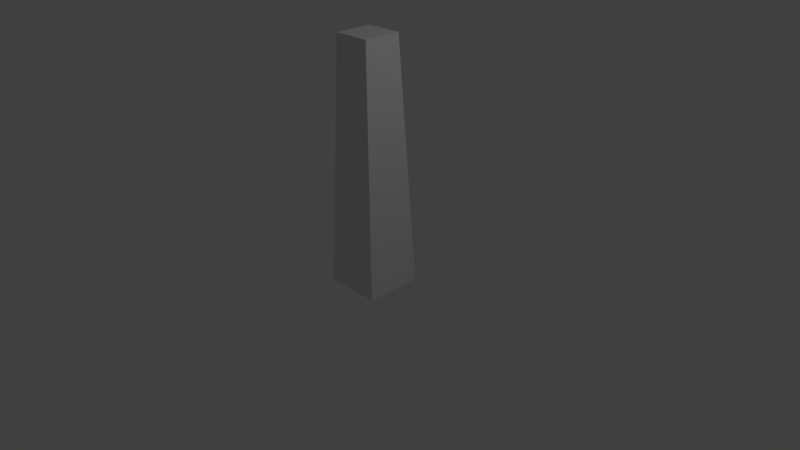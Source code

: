 # Source: limb.blend  (saved by Blender 2.77.0; exported with 4.5.12 LTS)
import bpy
from mathutils import Matrix  # noqa: F401  (used for matrix-valued properties, if any)

bpy.ops.wm.read_factory_settings(use_empty=True)
scene = bpy.context.scene
scene.name = 'Scene'

# ---- collections
col_collection_1 = bpy.data.collections.new('Collection 1'); scene.collection.children.link(col_collection_1)

# ---- materials (node trees are filled in below, after node groups)
mat_material = bpy.data.materials.new('Material')
mat_material.alpha_threshold = 0.0
mat_material.use_transparent_shadow = False
mat_material.roughness = 0.5
mat_material.line_color = (0.0, 0.0, 0.0, 1.0)

# ---- material node trees

# ---- world
world_world = bpy.data.worlds.new('World'); scene.world = world_world
world_world.color = (0.05088, 0.05088, 0.05088)
world_world.use_sun_shadow = False
world_world.sun_shadow_jitter_overblur = 0.0
world_world.cycles.sampling_method = 'MANUAL'

# ---- cameras
cam_camera = bpy.data.cameras.new('Camera')
cam_camera.clip_end = 100.0
cam_camera.lens = 35.0
cam_camera.sensor_width = 32.0
cam_camera.sensor_height = 18.0
cam_camera.ortho_scale = 7.314
cam_camera.dof.focus_distance = 0.0
cam_camera.dof.aperture_fstop = 128.0

# ---- lights
light_lamp = bpy.data.lights.new('Lamp', 'POINT')
light_lamp.transmission_factor = 0.0
light_lamp.cutoff_distance = 30.0
light_lamp.energy = 100.0
light_lamp.shadow_buffer_clip_start = 1.001
light_lamp.shadow_soft_size = 0.1
light_lamp.shadow_maximum_resolution = 0.006
light_lamp.use_absolute_resolution = True

# ---- meshes
me_cube = bpy.data.meshes.new('Cube')
me_cube.from_pydata([(0.25, 0.25, 2.875), (0.25, -0.25, 2.875), (0.375, -0.375, -0.375), (0.375, 0.375, -0.375), (-0.25, 0.25, 2.875), (-0.25, -0.25, 2.875), (-0.375, -0.375, -0.375), (-0.375, 0.375, -0.375)], [], [(0, 1, 2, 3), (4, 7, 6, 5), (0, 4, 5, 1), (1, 5, 6, 2), (2, 6, 7, 3), (4, 0, 3, 7)])
me_cube.materials.append(mat_material)
me_cube.use_remesh_preserve_volume = False
me_cube.use_remesh_preserve_attributes = False
me_cube.use_mirror_vertex_groups = False
me_cube.update()

# ---- objects
ob_cube = bpy.data.objects.new('Cube', me_cube)
ob_lamp = bpy.data.objects.new('Lamp', light_lamp)
ob_camera = bpy.data.objects.new('Camera', cam_camera)

# ---- transforms, parenting, visibility, modifiers, constraints
ob_cube.location = (0.0, 0.0, 0.0)
ob_cube.lock_rotations_4d = False
ob_cube.empty_display_type = 'ARROWS'
ob_cube.lineart.crease_threshold = 0.0
ob_lamp.location = (4.076, 1.005, 5.904)
ob_lamp.rotation_euler = (0.6503, 0.05522, 1.866)
ob_lamp.lock_rotations_4d = False
ob_lamp.empty_display_type = 'ARROWS'
ob_lamp.color = (0.0, 0.0, 0.0, 0.0)
ob_lamp.lineart.crease_threshold = 0.0
ob_camera.location = (7.481, -6.508, 5.344)
ob_camera.rotation_euler = (1.109, 0.01082, 0.8149)
ob_camera.lock_rotations_4d = False
ob_camera.empty_display_type = 'ARROWS'
ob_camera.color = (0.0, 0.0, 0.0, 0.0)
ob_camera.display_type = 'WIRE'
ob_camera.lineart.crease_threshold = 0.0

# ---- collection membership
col_collection_1.objects.link(ob_cube)
col_collection_1.objects.link(ob_lamp)
col_collection_1.objects.link(ob_camera)

# ---- scene / render settings (as saved in the file)
scene.camera = ob_camera
scene.frame_start = 1; scene.frame_end = 250; scene.frame_set(1)
scene.render.engine = 'BLENDER_EEVEE_NEXT'
scene.render.resolution_percentage = 50
scene.render.dither_intensity = 0.0
scene.cycles.use_denoising = False
scene.cycles.samples = 128
scene.cycles.sampling_pattern = 'TABULATED_SOBOL'
scene.cycles.light_sampling_threshold = 0.0
scene.cycles.use_adaptive_sampling = False
scene.cycles.use_light_tree = False
scene.cycles.blur_glossy = 0.0
scene.cycles.sample_clamp_indirect = 0.0
scene.view_settings.view_transform = 'Standard'
bpy.context.view_layer.update()
